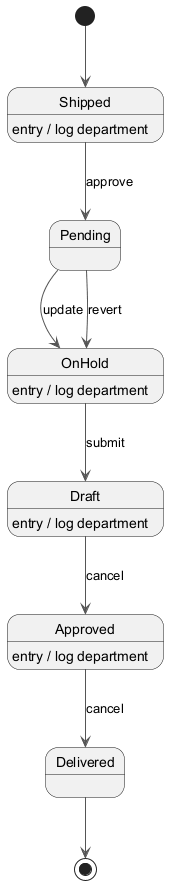

The diagram above was rendered by PlantUML. Its source (embedded in the PNG):
@startuml
skinparam backgroundColor #FFFFFF
skinparam classBackgroundColor #F3E5F5
skinparam classBorderColor #6A1B9A
skinparam ArrowColor #555555
[*] --> Shipped
Shipped --> Pending : approve
Shipped : entry / log department
Pending --> OnHold : update
OnHold --> Draft : submit
OnHold : entry / log department
Draft --> Approved : cancel
Draft : entry / log department
Approved --> Delivered : cancel
Approved : entry / log department
Pending --> OnHold : revert
Delivered --> [*]
@enduml